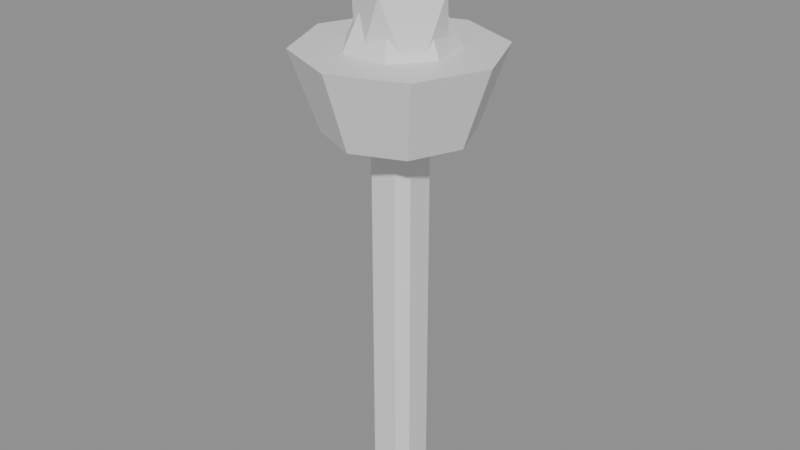 # Source: SM_Torch.blend  (saved by Blender 5.2.44; exported with 4.5.12 LTS)
import bpy
from mathutils import Matrix  # noqa: F401  (used for matrix-valued properties, if any)

bpy.ops.wm.read_factory_settings(use_empty=True)
scene = bpy.context.scene
scene.name = 'Scene'

# ---- materials (node trees are filled in below, after node groups)
mat_wood = bpy.data.materials.new('Wood')
mat_wood.diffuse_color = (0.22, 0.11, 0.055, 1.0)
mat_wood.roughness = 0.85
mat_iron = bpy.data.materials.new('Iron')
mat_iron.diffuse_color = (0.23, 0.3, 0.34, 1.0)
mat_iron.roughness = 0.34
mat_iron.metallic = 0.75
mat_glow = bpy.data.materials.new('Glow')
mat_glow.diffuse_color = (1.0, 0.3, 0.025, 1.0)
mat_glow.roughness = 0.6

# ---- material node trees
mat_wood.use_nodes = True; mat_wood.node_tree.nodes.clear()
_N = mat_wood.node_tree.nodes; _L = mat_wood.node_tree.links
n0 = _N.new('ShaderNodeBsdfPrincipled'); n0.name = 'Principled BSDF'; n0.location = (-200, 100)
n0.inputs[10].default_value = 0.005
n1 = _N.new('ShaderNodeOutputMaterial'); n1.name = 'Material Output'; n1.location = (200, 100)
_L.new(n0.outputs[0], n1.inputs[0])
n1.is_active_output = True
mat_iron.use_nodes = True; mat_iron.node_tree.nodes.clear()
_N = mat_iron.node_tree.nodes; _L = mat_iron.node_tree.links
n0 = _N.new('ShaderNodeBsdfPrincipled'); n0.name = 'Principled BSDF'; n0.location = (-200, 100)
n0.inputs[10].default_value = 0.005
n1 = _N.new('ShaderNodeOutputMaterial'); n1.name = 'Material Output'; n1.location = (200, 100)
_L.new(n0.outputs[0], n1.inputs[0])
n1.is_active_output = True
mat_glow.use_nodes = True; mat_glow.node_tree.nodes.clear()
_N = mat_glow.node_tree.nodes; _L = mat_glow.node_tree.links
n0 = _N.new('ShaderNodeBsdfPrincipled'); n0.name = 'Principled BSDF'; n0.location = (-200, 100)
n0.inputs[10].default_value = 0.005
n1 = _N.new('ShaderNodeOutputMaterial'); n1.name = 'Material Output'; n1.location = (200, 100)
_L.new(n0.outputs[0], n1.inputs[0])
n1.is_active_output = True

# ---- meshes
me_cube_009 = bpy.data.meshes.new('Cube.009')
me_cube_009.from_pydata([(-0.035, -0.035, 0.0), (-0.035, -0.06, 0.025), (-0.06, -0.035, 0.025), (-0.035, -0.06, 1.075), (-0.035, -0.035, 1.1), (-0.06, -0.035, 1.075), (-0.035, 0.035, 0.0), (-0.06, 0.035, 0.025), (-0.035, 0.06, 0.025), (-0.035, 0.035, 1.1), (-0.035, 0.06, 1.075), (-0.06, 0.035, 1.075), (0.035, -0.035, 0.0), (0.06, -0.035, 0.025), (0.035, -0.06, 0.025), (0.035, -0.035, 1.1), (0.035, -0.06, 1.075), (0.06, -0.035, 1.075), (0.035, 0.035, 0.0), (0.035, 0.06, 0.025), (0.06, 0.035, 0.025), (0.035, 0.035, 1.1), (0.06, 0.035, 1.075), (0.035, 0.06, 1.075), (0.0, 0.18, 0.98), (0.0, 0.25, 1.18), (0.1273, 0.1273, 0.98), (0.1768, 0.1768, 1.18), (0.18, 0.0, 0.98), (0.25, 0.0, 1.18), (0.1273, -0.1273, 0.98), (0.1768, -0.1768, 1.18), (0.0, -0.18, 0.98), (0.0, -0.25, 1.18), (-0.1273, -0.1273, 0.98), (-0.1768, -0.1768, 1.18), (-0.18, 0.0, 0.98), (-0.25, 0.0, 1.18), (-0.1273, 0.1273, 0.98), (-0.1768, 0.1768, 1.18), (0.0, 0.17, 1.11), (0.1329, 0.106, 1.11), (0.1657, -0.03783, 1.11), (0.07376, -0.1532, 1.11), (-0.07376, -0.1532, 1.11), (-0.1657, -0.03783, 1.11), (-0.1329, 0.106, 1.11), (0.0, 0.0, 1.47), (0.0, 0.0, 0.9899), (0.1002, -0.07281, 1.12), (-0.03403, -0.1047, 1.131), (-0.1036, 0.0, 1.136), (-0.03517, 0.1083, 1.128), (0.08859, 0.06436, 1.132), (0.0386, -0.1188, 1.321), (-0.08524, -0.06193, 1.305), (-0.09095, 0.06608, 1.311), (0.03608, 0.111, 1.314), (0.13, 0.0, 1.325), (0.0, 0.0, 1.425)], [], [(0, 1, 2), (3, 4, 5), (6, 7, 8), (9, 10, 11), (12, 13, 14), (15, 16, 17), (18, 19, 20), (21, 22, 23), (6, 0, 2, 7), (1, 3, 5, 2), (4, 9, 11, 5), (10, 8, 7, 11), (18, 6, 8, 19), (9, 21, 23, 10), (22, 20, 19, 23), (12, 18, 20, 13), (21, 15, 17, 22), (16, 14, 13, 17), (0, 12, 14, 1), (15, 4, 3, 16), (6, 18, 12, 0), (2, 5, 11, 7), (14, 16, 3, 1), (21, 9, 4, 15), (8, 10, 23, 19), (20, 22, 17, 13), (24, 25, 27, 26), (26, 27, 29, 28), (28, 29, 31, 30), (30, 31, 33, 32), (32, 33, 35, 34), (34, 35, 37, 36), (27, 25, 39, 37, 35, 33, 31, 29), (36, 37, 39, 38), (38, 39, 25, 24), (24, 26, 28, 30, 32, 34, 36, 38), (40, 47, 41), (41, 47, 42), (42, 47, 43), (43, 47, 44), (44, 47, 45), (40, 41, 42, 43, 44, 45, 46), (45, 47, 46), (46, 47, 40), (48, 49, 50), (49, 48, 53), (48, 50, 51), (48, 51, 52), (48, 52, 53), (49, 53, 58), (50, 49, 54), (51, 50, 55), (52, 51, 56), (53, 52, 57), (49, 58, 54), (50, 54, 55), (51, 55, 56), (52, 56, 57), (53, 57, 58), (54, 58, 59), (55, 54, 59), (56, 55, 59), (57, 56, 59), (58, 57, 59)])
me_cube_009.polygons.foreach_set('material_index', [0, 0, 0, 0, 0, 0, 0, 0, 0, 0, 0, 0, 0, 0, 0, 0, 0, 0, 0, 0, 0, 0, 0, 0, 0, 0, 1, 1, 1, 1, 1, 1, 1, 1, 1, 1, 2, 2, 2, 2, 2, 2, 2, 2, 2, 2, 2, 2, 2, 2, 2, 2, 2, 2, 2, 2, 2, 2, 2, 2, 2, 2, 2, 2])
_uv = me_cube_009.uv_layers.new(name='UVMap')
_uv.uv.foreach_set('vector', [0.1771, 0.6979, 0.1771, 0.75, 0.125, 0.6979, 0.6193, 0.0, 0.625, 0.05208, 0.6193, 0.05208, 0.1771, 0.5521, 0.125, 0.5521, 0.1771, 0.5, 0.625, 0.2326, 0.6193, 0.2891, 0.6193, 0.1979, 0.3229, 0.6979, 0.3793, 0.6979, 0.3518, 0.776, 0.651, 0.75, 0.6193, 0.8021, 0.6193, 0.7109, 0.3229, 0.5521, 0.3518, 0.474, 0.3793, 0.5521, 0.651, 0.5, 0.6193, 0.5391, 0.6193, 0.4479, 0.1771, 0.5521, 0.1771, 0.6979, 0.125, 0.6979, 0.125, 0.5521, 0.3807, 0.0, 0.6193, 0.0, 0.6193, 0.05208, 0.3807, 0.05208, 0.625, 0.05208, 0.625, 0.2326, 0.6193, 0.1979, 0.6193, 0.05208, 0.6193, 0.2891, 0.3807, 0.3021, 0.3807, 0.1979, 0.6193, 0.1979, 0.3229, 0.5521, 0.1771, 0.5521, 0.1771, 0.5, 0.3518, 0.474, 0.625, 0.2326, 0.651, 0.5, 0.6193, 0.4479, 0.6193, 0.2891, 0.6193, 0.5391, 0.3793, 0.5521, 0.3518, 0.474, 0.6193, 0.4479, 0.3229, 0.6979, 0.3229, 0.5521, 0.3793, 0.5521, 0.3793, 0.6979, 0.651, 0.5, 0.651, 0.75, 0.6193, 0.7109, 0.6193, 0.5391, 0.6193, 0.8021, 0.3518, 0.776, 0.3793, 0.6979, 0.6193, 0.7109, 0.1771, 0.6979, 0.3229, 0.6979, 0.3518, 0.776, 0.1771, 0.75, 0.651, 0.75, 0.625, 0.9479, 0.6193, 0.9479, 0.6193, 0.8021, 0.1771, 0.5521, 0.3229, 0.5521, 0.3229, 0.6979, 0.1771, 0.6979, 0.3807, 0.05208, 0.6193, 0.05208, 0.6193, 0.1979, 0.3807, 0.1979, 0.3518, 0.776, 0.6193, 0.8021, 0.6193, 0.9479, 0.3807, 0.9479, 0.651, 0.5, 0.8229, 0.5521, 0.8229, 0.6979, 0.651, 0.75, 0.3807, 0.3021, 0.6193, 0.2891, 0.6193, 0.4479, 0.3518, 0.474, 0.3793, 0.5521, 0.6193, 0.5391, 0.6193, 0.7109, 0.3793, 0.6979, 1.0, 0.5, 1.0, 1.0, 0.875, 1.0, 0.875, 0.5, 0.875, 0.5, 0.875, 1.0, 0.75, 1.0, 0.75, 0.5, 0.75, 0.5, 0.75, 1.0, 0.625, 1.0, 0.625, 0.5, 0.625, 0.5, 0.625, 1.0, 0.5, 1.0, 0.5, 0.5, 0.5, 0.5, 0.5, 1.0, 0.375, 1.0, 0.375, 0.5, 0.375, 0.5, 0.375, 1.0, 0.25, 1.0, 0.25, 0.5, 0.4197, 0.4197, 0.25, 0.49, 0.08029, 0.4197, 0.01, 0.25, 0.08029, 0.08029, 0.25, 0.01, 0.4197, 0.08029, 0.49, 0.25, 0.25, 0.5, 0.25, 1.0, 0.125, 1.0, 0.125, 0.5, 0.125, 0.5, 0.125, 1.0, 0.0, 1.0, 0.0, 0.5, 0.75, 0.49, 0.9197, 0.4197, 0.99, 0.25, 0.9197, 0.08029, 0.75, 0.01, 0.5803, 0.08029, 0.51, 0.25, 0.5803, 0.4197, 0.25, 0.49, 0.25, 0.25, 0.4376, 0.3996, 0.4376, 0.3996, 0.25, 0.25, 0.484, 0.1966, 0.484, 0.1966, 0.25, 0.25, 0.3541, 0.03377, 0.3541, 0.03377, 0.25, 0.25, 0.1459, 0.03377, 0.1459, 0.03377, 0.25, 0.25, 0.01602, 0.1966, 0.75, 0.49, 0.9376, 0.3996, 0.984, 0.1966, 0.8541, 0.03377, 0.6459, 0.03377, 0.516, 0.1966, 0.5624, 0.3996, 0.01602, 0.1966, 0.25, 0.25, 0.06236, 0.3996, 0.06236, 0.3996, 0.25, 0.25, 0.25, 0.49, 0.1818, 0.0, 0.2727, 0.1575, 0.09091, 0.1575, 0.2727, 0.1575, 0.3636, 0.0, 0.4545, 0.1575, 0.9091, 0.0, 1.0, 0.1575, 0.8182, 0.1575, 0.7273, 0.0, 0.8182, 0.1575, 0.6364, 0.1575, 0.5455, 0.0, 0.6364, 0.1575, 0.4545, 0.1575, 0.2727, 0.1575, 0.4545, 0.1575, 0.3636, 0.3149, 0.09091, 0.1575, 0.2727, 0.1575, 0.1818, 0.3149, 0.8182, 0.1575, 1.0, 0.1575, 0.9091, 0.3149, 0.6364, 0.1575, 0.8182, 0.1575, 0.7273, 0.3149, 0.4545, 0.1575, 0.6364, 0.1575, 0.5455, 0.3149, 0.2727, 0.1575, 0.3636, 0.3149, 0.1818, 0.3149, 0.09091, 0.1575, 0.1818, 0.3149, 0.0, 0.3149, 0.8182, 0.1575, 0.9091, 0.3149, 0.7273, 0.3149, 0.6364, 0.1575, 0.7273, 0.3149, 0.5455, 0.3149, 0.4545, 0.1575, 0.5455, 0.3149, 0.3636, 0.3149, 0.1818, 0.3149, 0.3636, 0.3149, 0.2727, 0.4724, 0.0, 0.3149, 0.1818, 0.3149, 0.09091, 0.4724, 0.7273, 0.3149, 0.9091, 0.3149, 0.8182, 0.4724, 0.5455, 0.3149, 0.7273, 0.3149, 0.6364, 0.4724, 0.3636, 0.3149, 0.5455, 0.3149, 0.4545, 0.4724])
me_cube_009.materials.append(mat_wood)
me_cube_009.materials.append(mat_iron)
me_cube_009.materials.append(mat_glow)
me_cube_009.update()

# ---- objects
ob_sm_torch = bpy.data.objects.new('SM_Torch', me_cube_009)

# ---- transforms, parenting, visibility, modifiers, constraints
ob_sm_torch.location = (0.0, 0.0, 0.0)
_vg = ob_sm_torch.vertex_groups.new(name='root')

# ---- collection membership
scene.collection.objects.link(ob_sm_torch)

# ---- scene / render settings (as saved in the file)
scene.frame_start = 1; scene.frame_end = 61; scene.frame_set(1)
scene.render.engine = 'BLENDER_EEVEE_NEXT'
scene.render.fps = 30
scene.render.bake_bias = 0.0
scene.render.bake_samples = 0
scene.render.compositor_device = 'GPU'
scene.eevee.use_volume_custom_range = False
scene.eevee.fast_gi_thickness_near = 0.1
scene.eevee.fast_gi_thickness_far = 0.0
scene.eevee.ray_tracing_options.screen_trace_thickness = 0.1
bpy.context.view_layer.update()

# ---- added for rendering (the .blend has no active camera and no usable light): camera, sun + grey world if the file has none
cam_auto = bpy.data.cameras.new('AutoCamera')
cam_auto.lens = 50.0
cam_auto.sensor_width = 36.0
cam_auto.clip_end = 1000.0
ob_auto_camera = bpy.data.objects.new('AutoCamera', cam_auto)
scene.collection.objects.link(ob_auto_camera)
ob_auto_camera.location = (1.50925, -1.8111, 1.9424)
ob_auto_camera.rotation_euler = (1.09748, -7.21219e-08, 0.694738)
scene.camera = ob_auto_camera
light_auto_sun = bpy.data.lights.new('AutoSun', 'SUN')
light_auto_sun.energy = 3.0
light_auto_sun.angle = 0.0523599
ob_auto_sun = bpy.data.objects.new('AutoSun', light_auto_sun)
scene.collection.objects.link(ob_auto_sun)
ob_auto_sun.rotation_euler = (0.872665, 0.174533, 0.523599)
if scene.world is None:
    world_auto = bpy.data.worlds.new('AutoWorld')
    world_auto.color = (0.3, 0.3, 0.3)
    scene.world = world_auto
bpy.context.view_layer.update()
